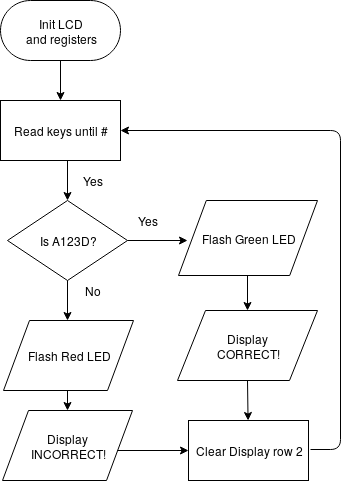

The diagram above was exported from draw.io. Its source (the exported page's mxGraphModel, read from the mxfile embedded in the PNG):
<mxGraphModel dx="1428" dy="728" grid="1" gridSize="10" guides="1" tooltips="1" connect="1" arrows="1" fold="1" page="1" pageScale="1" pageWidth="850" pageHeight="1100" background="#ffffff" math="0" shadow="0">
  <root>
    <mxCell id="0" />
    <mxCell id="1" parent="0" />
    <mxCell id="151de47d177cca42-1" value="" style="endArrow=classic;html=1;exitX=0.5;exitY=1;entryX=0.5;entryY=0;" parent="1" source="358854664fdf8bd6-1" target="151de47d177cca42-3" edge="1">
      <mxGeometry width="50" height="50" relative="1" as="geometry">
        <mxPoint x="400" y="80" as="sourcePoint" />
        <mxPoint x="390" y="250" as="targetPoint" />
      </mxGeometry>
    </mxCell>
    <mxCell id="151de47d177cca42-3" value="Read keys until #" style="whiteSpace=wrap;html=1;" parent="1" vertex="1">
      <mxGeometry x="340" y="120" width="120" height="60" as="geometry" />
    </mxCell>
    <mxCell id="151de47d177cca42-5" value="Is A123D?" style="rhombus;whiteSpace=wrap;html=1;" parent="1" vertex="1">
      <mxGeometry x="347" y="220" width="120" height="80" as="geometry" />
    </mxCell>
    <mxCell id="151de47d177cca42-11" value="" style="endArrow=classic;html=1;entryX=0.5;entryY=0;exitX=0.5;exitY=1;" parent="1" target="151de47d177cca42-5" edge="1">
      <mxGeometry width="50" height="50" relative="1" as="geometry">
        <mxPoint x="407" y="180" as="sourcePoint" />
        <mxPoint x="387" y="580" as="targetPoint" />
      </mxGeometry>
    </mxCell>
    <mxCell id="151de47d177cca42-13" value="Yes" style="text;html=1;strokeColor=none;fillColor=none;align=center;verticalAlign=middle;whiteSpace=wrap;" parent="1" vertex="1">
      <mxGeometry x="412" y="190" width="40" height="20" as="geometry" />
    </mxCell>
    <mxCell id="151de47d177cca42-14" value="" style="endArrow=classic;html=1;exitX=1;exitY=0.5;entryX=0;entryY=0.5;" parent="1" source="151de47d177cca42-5" edge="1">
      <mxGeometry width="50" height="50" relative="1" as="geometry">
        <mxPoint x="367" y="520" as="sourcePoint" />
        <mxPoint x="527" y="260" as="targetPoint" />
      </mxGeometry>
    </mxCell>
    <mxCell id="151de47d177cca42-15" style="edgeStyle=orthogonalEdgeStyle;rounded=0;html=1;exitX=0.5;exitY=1;entryX=0.5;entryY=0;jettySize=auto;orthogonalLoop=1;" parent="1" source="151de47d177cca42-5" edge="1">
      <mxGeometry relative="1" as="geometry">
        <mxPoint x="407" y="340" as="targetPoint" />
      </mxGeometry>
    </mxCell>
    <mxCell id="151de47d177cca42-16" value="" style="endArrow=classic;html=1;exitX=0.5;exitY=1;entryX=0.5;entryY=0;" parent="1" target="151de47d177cca42-23" edge="1">
      <mxGeometry width="50" height="50" relative="1" as="geometry">
        <mxPoint x="407" y="400" as="sourcePoint" />
        <mxPoint x="407" y="420" as="targetPoint" />
      </mxGeometry>
    </mxCell>
    <mxCell id="151de47d177cca42-17" value="" style="endArrow=classic;html=1;exitX=0.5;exitY=1;entryX=0.5;entryY=0;" parent="1" target="151de47d177cca42-24" edge="1">
      <mxGeometry width="50" height="50" relative="1" as="geometry">
        <mxPoint x="587" y="290" as="sourcePoint" />
        <mxPoint x="677" y="340" as="targetPoint" />
      </mxGeometry>
    </mxCell>
    <mxCell id="151de47d177cca42-19" value="Yes" style="text;html=1;strokeColor=none;fillColor=none;align=center;verticalAlign=middle;whiteSpace=wrap;" parent="1" vertex="1">
      <mxGeometry x="467" y="230" width="40" height="20" as="geometry" />
    </mxCell>
    <mxCell id="151de47d177cca42-20" value="No" style="text;html=1;strokeColor=none;fillColor=none;align=center;verticalAlign=middle;whiteSpace=wrap;" parent="1" vertex="1">
      <mxGeometry x="412" y="300" width="40" height="20" as="geometry" />
    </mxCell>
    <mxCell id="151de47d177cca42-23" value="Display&lt;br&gt;INCORRECT!" style="shape=parallelogram;whiteSpace=wrap;html=1;" parent="1" vertex="1">
      <mxGeometry x="342" y="430" width="130" height="70" as="geometry" />
    </mxCell>
    <mxCell id="151de47d177cca42-24" value="Display&lt;br&gt;CORRECT!" style="shape=parallelogram;whiteSpace=wrap;html=1;" parent="1" vertex="1">
      <mxGeometry x="517" y="330" width="140" height="70" as="geometry" />
    </mxCell>
    <mxCell id="358854664fdf8bd6-1" value="Init LCD&lt;br&gt;and registers" style="rounded=1;whiteSpace=wrap;html=1;arcSize=50;" parent="1" vertex="1">
      <mxGeometry x="340" y="20" width="120" height="60" as="geometry" />
    </mxCell>
    <mxCell id="4f4289daf74f25c3-2" value="" style="endArrow=classic;html=1;exitX=0.5;exitY=1;" parent="1" source="151de47d177cca42-24" target="4b6851dc7fe815c0-6" edge="1">
      <mxGeometry width="50" height="50" relative="1" as="geometry">
        <mxPoint x="277" y="570" as="sourcePoint" />
        <mxPoint x="587" y="440" as="targetPoint" />
      </mxGeometry>
    </mxCell>
    <mxCell id="4b6851dc7fe815c0-2" value="Flash Red LED" style="shape=parallelogram;whiteSpace=wrap;html=1;" vertex="1" parent="1">
      <mxGeometry x="343" y="340" width="130" height="70" as="geometry" />
    </mxCell>
    <mxCell id="4b6851dc7fe815c0-3" value="Flash Green LED" style="shape=parallelogram;whiteSpace=wrap;html=1;" vertex="1" parent="1">
      <mxGeometry x="518" y="220" width="139" height="75" as="geometry" />
    </mxCell>
    <mxCell id="4b6851dc7fe815c0-4" style="edgeStyle=orthogonalEdgeStyle;rounded=0;html=1;exitX=1;exitY=0.5;entryX=1;entryY=0.5;jettySize=auto;orthogonalLoop=1;" edge="1" parent="1" source="4b6851dc7fe815c0-3" target="4b6851dc7fe815c0-3">
      <mxGeometry relative="1" as="geometry" />
    </mxCell>
    <mxCell id="4b6851dc7fe815c0-6" value="Clear Display row 2" style="whiteSpace=wrap;html=1;" vertex="1" parent="1">
      <mxGeometry x="528" y="440" width="120" height="60" as="geometry" />
    </mxCell>
    <mxCell id="4b6851dc7fe815c0-7" value="" style="endArrow=classic;html=1;entryX=0;entryY=0.5;exitX=0.885;exitY=0.571;exitPerimeter=0;" edge="1" parent="1" source="151de47d177cca42-23" target="4b6851dc7fe815c0-6">
      <mxGeometry width="50" height="50" relative="1" as="geometry">
        <mxPoint x="340" y="570" as="sourcePoint" />
        <mxPoint x="390" y="520" as="targetPoint" />
      </mxGeometry>
    </mxCell>
    <mxCell id="4b6851dc7fe815c0-8" value="" style="endArrow=classic;html=1;entryX=1;entryY=0.5;" edge="1" parent="1" target="151de47d177cca42-3">
      <mxGeometry width="50" height="50" relative="1" as="geometry">
        <mxPoint x="650" y="469" as="sourcePoint" />
        <mxPoint x="690" y="60" as="targetPoint" />
        <Array as="points">
          <mxPoint x="680" y="469" />
          <mxPoint x="680" y="150" />
        </Array>
      </mxGeometry>
    </mxCell>
  </root>
</mxGraphModel>